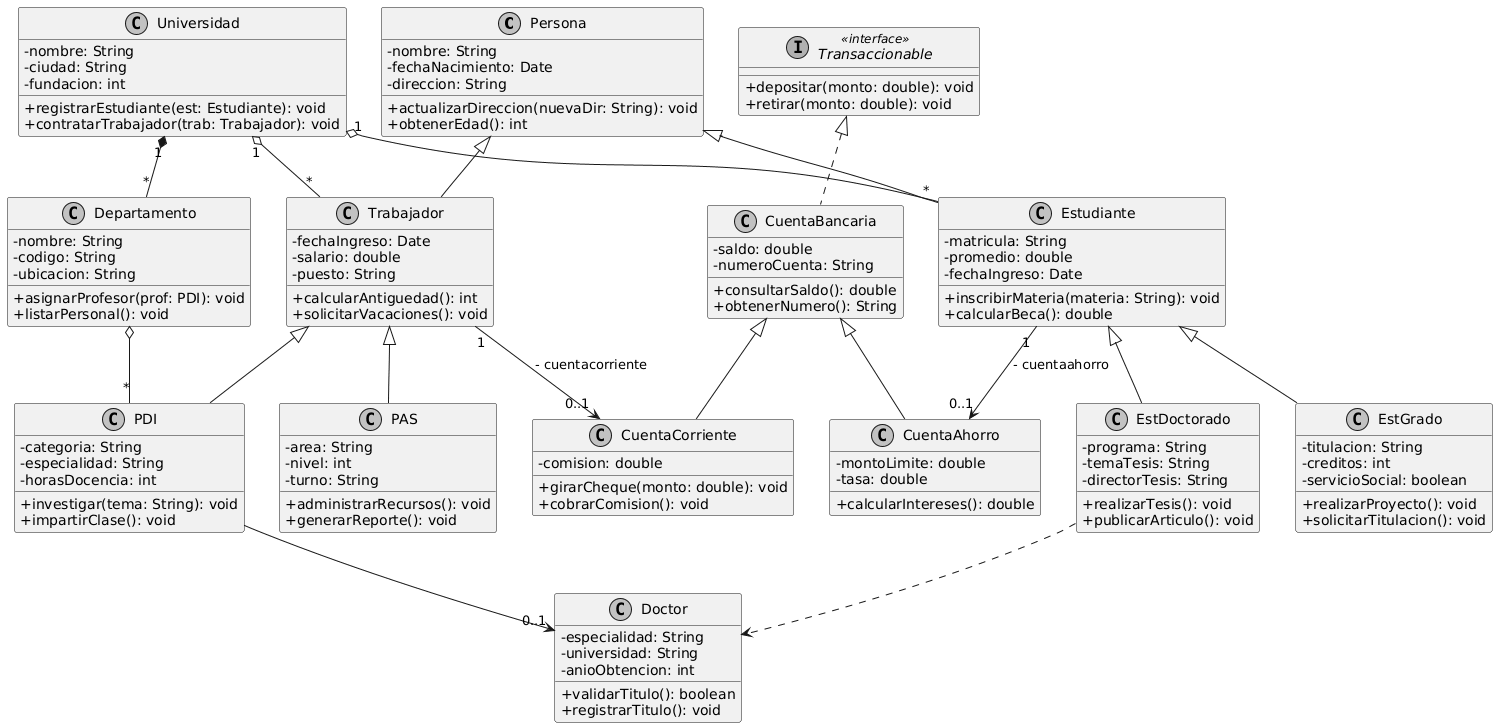

The diagram above was rendered by PlantUML. Its source (embedded in the PNG):
@startuml
skinparam classAttributeIconSize 0
skinparam monochrome true

' ==========================================
' SISTEMA UNIVERSITARIO
' ==========================================
class Persona {
  - nombre: String
  - fechaNacimiento: Date
  - direccion: String
  + actualizarDireccion(nuevaDir: String): void
  + obtenerEdad(): int
}

class Universidad {
  - nombre: String
  - ciudad: String
  - fundacion: int
  + registrarEstudiante(est: Estudiante): void
  + contratarTrabajador(trab: Trabajador): void
}

class Departamento {
  - nombre: String
  - codigo: String
  - ubicacion: String
  + asignarProfesor(prof: PDI): void
  + listarPersonal(): void
}

class Doctor {
  - especialidad: String
  - universidad: String
  - anioObtencion: int
  + validarTitulo(): boolean
  + registrarTitulo(): void
}

class Trabajador {
  - fechaIngreso: Date
  - salario: double
  - puesto: String
  + calcularAntiguedad(): int
  + solicitarVacaciones(): void
}

class Estudiante {
  - matricula: String
  - promedio: double
  - fechaIngreso: Date
  + inscribirMateria(materia: String): void
  + calcularBeca(): double
}

class PAS {
  - area: String
  - nivel: int
  - turno: String
  + administrarRecursos(): void
  + generarReporte(): void
}

class PDI {
  - categoria: String
  - especialidad: String
  - horasDocencia: int
  + investigar(tema: String): void
  + impartirClase(): void
}

class EstGrado {
  - titulacion: String
  - creditos: int
  - servicioSocial: boolean
  + realizarProyecto(): void
  + solicitarTitulacion(): void
}

class EstDoctorado {
  - programa: String
  - temaTesis: String
  - directorTesis: String
  + realizarTesis(): void
  + publicarArticulo(): void
}

' ==========================================
' SISTEMA BANCARIO
' ==========================================
interface Transaccionable <<interface>> {
  + depositar(monto: double): void
  + retirar(monto: double): void
}

class CuentaBancaria {
  - saldo: double
  - numeroCuenta: String
  + consultarSaldo(): double
  + obtenerNumero(): String
}

class CuentaCorriente {
  - comision: double
  + girarCheque(monto: double): void
  + cobrarComision(): void
}

class CuentaAhorro {
  - montoLimite: double
  - tasa: double
  + calcularIntereses(): double
}

' ==========================================
' RELACIONES ORIGINALES (UNIVERSIDAD)
' ==========================================
Persona <|-- Trabajador
Persona <|-- Estudiante

Trabajador <|-- PAS
Trabajador <|-- PDI

Estudiante <|-- EstGrado
Estudiante <|-- EstDoctorado

Universidad "1" *-- "*" Departamento 
Universidad "1" o-- "*" Trabajador 
Universidad "1" o-- "*" Estudiante 

Departamento o-- "*" PDI 
PDI --> "0..1" Doctor 
EstDoctorado ..> Doctor 

' ==========================================
' RELACIONES ORIGINALES (BANCO)
' ==========================================
Transaccionable <|.. CuentaBancaria
CuentaBancaria <|-- CuentaCorriente
CuentaBancaria <|-- CuentaAhorro

' ==========================================
' INTEGRACIÓN (EL PUENTE ENTRE AMBOS)
' ==========================================
' Se indica que un trabajador puede tener 0 o 1 cuenta corriente
Trabajador "1" --> "0..1" CuentaCorriente : - cuentacorriente

' Se indica que un estudiante puede tener 0 o 1 cuenta de ahorro
Estudiante "1" --> "0..1" CuentaAhorro : - cuentaahorro
@enduml